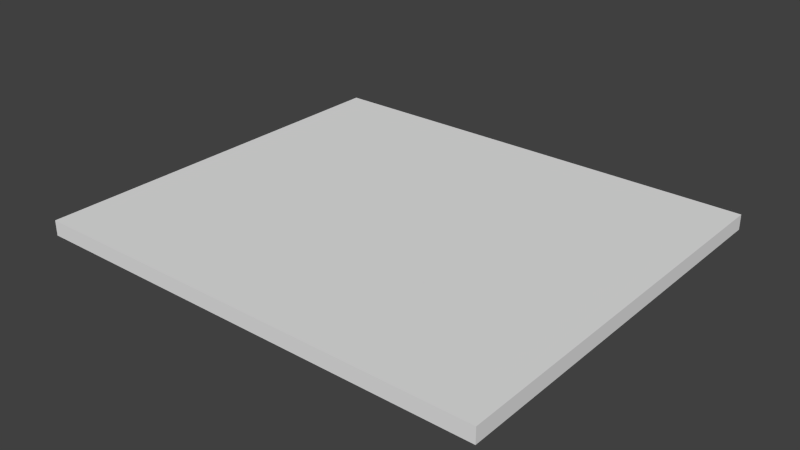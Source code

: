 # Source: Platform_Ship.blend  (saved by Blender 2.69.0; exported with 4.5.12 LTS)
import bpy
from mathutils import Matrix  # noqa: F401  (used for matrix-valued properties, if any)

bpy.ops.wm.read_factory_settings(use_empty=True)
scene = bpy.context.scene
scene.name = 'Scene'

# ---- collections
col_collection_16 = bpy.data.collections.new('Collection 16'); scene.collection.children.link(col_collection_16)

# ---- world
world_world = bpy.data.worlds.new('World'); scene.world = world_world
world_world.color = (0.05088, 0.05088, 0.05088)
world_world.use_sun_shadow = False
world_world.sun_shadow_jitter_overblur = 0.0
world_world.cycles.sampling_method = 'MANUAL'
world_world.cycles.sample_map_resolution = 256

# ---- meshes
me_cube_009 = bpy.data.meshes.new('Cube.009')
me_cube_009.from_pydata([(-1.0, -1.0, -1.0), (-1.0, 1.0, -1.0), (1.0, 1.0, -1.0), (1.0, -1.0, -1.0), (-1.0, -1.0, 1.0), (-1.0, 1.0, 1.0), (1.0, 1.0, 1.0), (1.0, -1.0, 1.0)], [], [(4, 5, 1, 0), (5, 6, 2, 1), (6, 7, 3, 2), (7, 4, 0, 3), (0, 1, 2, 3), (7, 6, 5, 4)])
me_cube_009.use_remesh_preserve_volume = False
me_cube_009.use_remesh_preserve_attributes = False
me_cube_009.use_mirror_vertex_groups = False
me_cube_009.update()

# ---- objects
ob_cube = bpy.data.objects.new('Cube', me_cube_009)

# ---- transforms, parenting, visibility, modifiers, constraints
ob_cube.location = (0.0, 0.0, 0.4891)
ob_cube.scale = (12.05, 10.43, 0.394)
ob_cube.lineart.crease_threshold = 0.0

# ---- collection membership
col_collection_16.objects.link(ob_cube)

# ---- scene / render settings (as saved in the file)
scene.frame_start = 1; scene.frame_end = 250; scene.frame_set(1)
scene.render.engine = 'BLENDER_EEVEE_NEXT'
scene.render.image_settings.compression = 90
scene.render.resolution_percentage = 50
scene.render.dither_intensity = 0.0
scene.cycles.use_denoising = False
scene.cycles.samples = 10
scene.cycles.sampling_pattern = 'TABULATED_SOBOL'
scene.cycles.light_sampling_threshold = 0.0
scene.cycles.use_adaptive_sampling = False
scene.cycles.use_light_tree = False
scene.cycles.blur_glossy = 0.0
scene.cycles.volume_bounces = 1
scene.cycles.pixel_filter_type = 'GAUSSIAN'
scene.cycles.sample_clamp_indirect = 0.0
scene.view_settings.view_transform = 'Standard'
bpy.context.view_layer.update()

# ---- added for rendering (the .blend has no active camera and no usable light): camera, sun
cam_auto = bpy.data.cameras.new('AutoCamera')
cam_auto.lens = 50.0
cam_auto.sensor_width = 36.0
cam_auto.clip_end = 1000.0
ob_auto_camera = bpy.data.objects.new('AutoCamera', cam_auto)
scene.collection.objects.link(ob_auto_camera)
ob_auto_camera.location = (29.5079, -35.4094, 24.0954)
ob_auto_camera.rotation_euler = (1.09748, -7.21219e-08, 0.694738)
scene.camera = ob_auto_camera
light_auto_sun = bpy.data.lights.new('AutoSun', 'SUN')
light_auto_sun.energy = 3.0
light_auto_sun.angle = 0.0523599
ob_auto_sun = bpy.data.objects.new('AutoSun', light_auto_sun)
scene.collection.objects.link(ob_auto_sun)
ob_auto_sun.rotation_euler = (0.872665, 0.174533, 0.523599)
bpy.context.view_layer.update()
